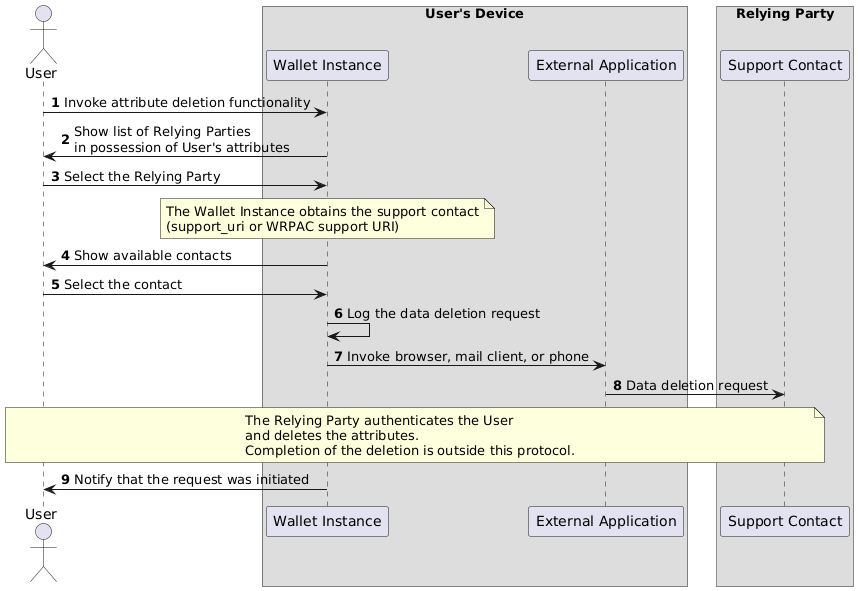

The diagram above was rendered by PlantUML. Its source (embedded in the PNG):
@startuml Deletion of User's Attributes
autonumber
actor "User" as user

box User's Device
participant "Wallet Instance" as app
participant "External Application" as ext
end box

box Relying Party
participant "Support Contact" as rp
end box

  user -> app: Invoke attribute deletion functionality
  app -> user: Show list of Relying Parties \nin possession of User's attributes
  user -> app: Select the Relying Party

  note over app
    The Wallet Instance obtains the support contact
    (support_uri or WRPAC support URI)
  end note

  app -> user: Show available contacts
  user -> app: Select the contact
  app -> app: Log the data deletion request
  app -> ext: Invoke browser, mail client, or phone
  ext -> rp: Data deletion request

  note over user, rp
    The Relying Party authenticates the User
    and deletes the attributes.
    Completion of the deletion is outside this protocol.
  end note

  app -> user: Notify that the request was initiated
@enduml